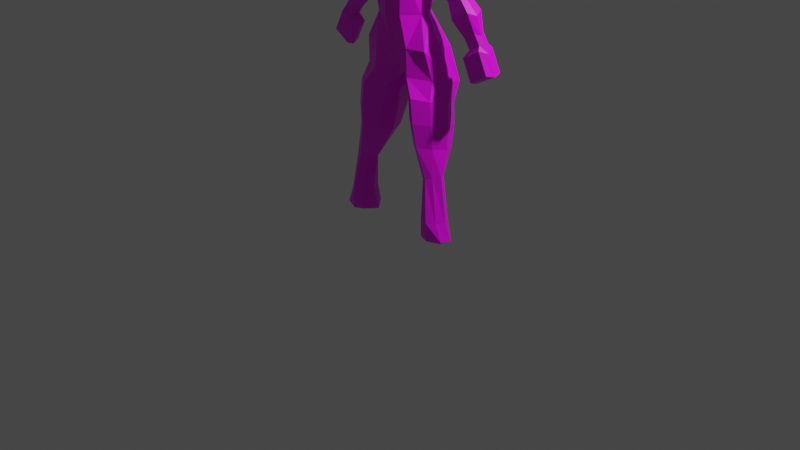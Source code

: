 # Source: Enemy.blend  (saved by Blender 2.92.15; exported with 4.5.12 LTS)
import bpy
from mathutils import Matrix  # noqa: F401  (used for matrix-valued properties, if any)

bpy.ops.wm.read_factory_settings(use_empty=True)
scene = bpy.context.scene
scene.name = 'Scene'

# ---- collections
col_collection = bpy.data.collections.new('Collection'); scene.collection.children.link(col_collection)

# ---- images (referenced by path relative to the original .blend; pixels are not part of the script)
import os
ASSET_DIR = os.environ.get("B2B_ASSET_DIR", "")  # directory of the original .blend (textures are referenced by path, not embedded)
HERE = os.path.dirname(os.path.abspath(__file__))  # packed textures are extracted next to this script under _unpacked/

def load_image(name, relpath, width, height, colorspace="sRGB"):
    """Load a texture the original file referenced (path relative to the .blend, or extracted next to this script)."""
    p = next((c for c in (os.path.join(HERE, relpath), os.path.join(ASSET_DIR, relpath)) if relpath and os.path.exists(c)), "")
    if p:
        img = bpy.data.images.load(p, check_existing=True)
        img.name = name
    else:  # same state as the original file: an image datablock whose file is absent (Cycles renders it pink)
        img = bpy.data.images.new(name, width, height)
        img.source = "FILE"
        img.filepath = "//" + (relpath or name)
    img.colorspace_settings.name = colorspace
    return img
img_tex = load_image('Tex', 'Enemy.png', 1024, 1024, 'sRGB')

# ---- materials (node trees are filled in below, after node groups)
mat_material = bpy.data.materials.new('Material')
mat_material.alpha_threshold = 0.0
mat_material.use_transparent_shadow = False
mat_material.line_color = (0.0, 0.0, 0.0, 1.0)

# ---- material node trees
mat_material.use_nodes = True; mat_material.node_tree.nodes.clear()
_N = mat_material.node_tree.nodes; _L = mat_material.node_tree.links
n0 = _N.new('ShaderNodeOutputMaterial'); n0.name = 'Material Output'; n0.location = (300, 300)
n1 = _N.new('ShaderNodeBsdfPrincipled'); n1.name = 'Principled BSDF'; n1.location = (10, 300)
n1.distribution = 'GGX'
n1.subsurface_method = 'BURLEY'
n1.inputs[2].default_value = 0.4
n1.inputs[3].default_value = 1.45
n1.inputs[27].default_value = (0.0, 0.0, 0.0, 1.0)
n1.inputs[28].default_value = 1.0
n2 = _N.new('ShaderNodeTexImage'); n2.name = 'Image Texture'; n2.location = (-429, 264)
n2.image = img_tex
_L.new(n1.outputs[0], n0.inputs[0])
_L.new(n2.outputs[0], n1.inputs[0])
n0.is_active_output = True

# ---- world
world_world = bpy.data.worlds.new('World'); scene.world = world_world
world_world.use_nodes = True; world_world.node_tree.nodes.clear()
_N = world_world.node_tree.nodes; _L = world_world.node_tree.links
n0 = _N.new('ShaderNodeOutputWorld'); n0.name = 'World Output'; n0.location = (300, 300)
n1 = _N.new('ShaderNodeBackground'); n1.name = 'Background'; n1.location = (10, 300)
n1.inputs[0].default_value = (0.05088, 0.05088, 0.05088, 1.0)
_L.new(n1.outputs[0], n0.inputs[0])
n0.is_active_output = True
world_world.color = (0.05088, 0.05088, 0.05088)
world_world.use_sun_shadow = False
world_world.sun_shadow_jitter_overblur = 0.0

# ---- cameras
cam_camera = bpy.data.cameras.new('Camera')
cam_camera.clip_end = 100.0
cam_camera.ortho_scale = 7.314

# ---- lights
light_light = bpy.data.lights.new('Light', 'POINT')
light_light.transmission_factor = 0.0
light_light.energy = 1000.0
light_light.shadow_soft_size = 0.1
light_light.shadow_maximum_resolution = 0.006
light_light.use_absolute_resolution = True

# ---- meshes
me_cube = bpy.data.meshes.new('Cube')
me_cube.from_pydata([(0.3794, -0.04141, 1.847), (0.2676, 0.02615, 2.154), (0.3967, 0.2836, 1.847), (0.2676, 0.1418, 2.152), (0.2806, 0.2508, 2.637), (0.2806, 0.0805, 2.637), (0.0, -0.103, 1.856), (0.0, 0.3969, 1.856), (0.0, 0.3176, 2.15), (0.0, -0.1806, 2.155), (0.0, 0.5247, 2.641), (0.0, -0.1855, 2.641), (0.2025, 0.3441, 1.851), (0.1391, -0.1243, 2.155), (0.2046, -0.1737, 2.641), (0.2025, -0.1045, 1.851), (0.1391, 0.2725, 2.15), (0.1861, 0.4507, 2.641), (0.3111, 0.08399, 2.153), (0.433, 0.1217, 1.847), (0.3189, 0.1657, 2.637), (0.2367, 0.4385, 1.471), (0.4725, 0.3398, 1.508), (0.5381, 0.1748, 1.549), (0.4353, 0.0127, 1.561), (0.2173, -0.1094, 1.576), (0.0, 0.04566, 1.576), (0.0, 0.4604, 1.493), (0.0, 0.1846, 1.551), (0.3439, 0.3158, 1.313), (0.5084, 0.2304, 1.33), (0.569, 0.08659, 1.359), (0.4746, -0.05668, 1.388), (0.3262, -0.1638, 1.409), (0.1513, -0.02592, 1.382), (0.1908, 0.3368, 1.309), (0.5024, 0.1011, 0.623), (0.08791, 0.09646, 1.349), (0.3982, 0.259, 0.9014), (0.5308, 0.189, 0.9054), (0.5842, 0.07103, 0.9122), (0.5035, -0.0465, 0.9189), (0.384, -0.1344, 0.924), (0.2431, -0.04372, 0.9176), (0.2653, 0.2777, 0.9003), (0.5281, 0.1062, 0.2125), (0.1697, 0.07913, 0.9026), (0.5605, 0.05499, 0.6426), (0.5906, -0.006739, 0.6447), (0.5287, -0.06187, 0.6342), (0.4644, -0.09668, 0.6139), (0.4003, -0.06264, 0.5925), (0.4401, 0.1212, 0.6024), (0.357, 0.03605, 0.5693), (0.6153, 0.06551, 0.2012), (0.6583, -0.009464, 0.1921), (0.6042, -0.08675, 0.1871), (0.5297, -0.1471, 0.1874), (0.4379, -0.1229, 0.1975), (0.4422, 0.1139, 0.2205), (0.3694, -0.01339, 0.2069), (0.5305, 0.1409, 0.01926), (0.6272, 0.09568, 0.006679), (0.728, 0.002378, 0.01245), (0.6746, -0.08337, 0.006896), (0.5322, -0.1403, -0.008589), (0.4304, -0.1134, 0.002622), (0.4351, 0.1494, 0.02811), (0.322, 0.0139, 0.004054), (0.5596, 0.01572, -0.08626), (0.5306, 0.2174, 1.116), (0.372, 0.3003, 1.104), (0.1864, -0.04243, 1.151), (0.3549, -0.1653, 1.17), (0.1144, 0.08741, 1.125), (0.2197, 0.3214, 1.102), (0.5888, 0.07782, 1.136), (0.4979, -0.06128, 1.155), (0.3616, 0.2646, 3.029), (0.3616, 0.09701, 2.999), (0.0, 0.4944, 2.991), (0.0, -0.05613, 2.982), (0.246, 0.01898, 3.056), (0.2275, 0.4479, 3.067), (0.3998, 0.1684, 3.035), (0.2275, 0.1672, 3.089), (0.2046, -0.1131, 2.77), (0.3189, 0.167, 2.766), (0.2806, 0.08875, 2.748), (0.0, -0.1566, 2.76), (0.2806, 0.2577, 2.763), (0.0, 0.5096, 2.748), (0.1861, 0.4493, 2.759), (0.3102, 0.0885, 2.744), (0.4148, 0.09676, 2.986), (0.4735, 0.1682, 3.014), (0.4177, 0.2644, 3.016), (0.35, 0.1668, 2.758), (0.3117, 0.2575, 2.759), (0.3184, 0.0883, 2.698), (0.468, 0.09655, 2.872), (0.5321, 0.168, 2.891), (0.4767, 0.2642, 2.901), (0.3253, 0.1744, 2.668), (0.3228, 0.2573, 2.712), (0.3635, 0.09338, 2.521), (0.5519, 0.1016, 2.672), (0.6228, 0.1731, 2.655), (0.584, 0.2692, 2.668), (0.3622, 0.1795, 2.491), (0.3716, 0.2624, 2.534), (0.5127, 0.1192, 2.303), (0.6479, 0.1245, 2.38), (0.6761, 0.1707, 2.379), (0.6703, 0.2328, 2.389), (0.5089, 0.1748, 2.283), (0.5192, 0.2284, 2.31), (0.5865, 0.09726, 2.156), (0.7679, 0.1044, 2.26), (0.8294, 0.1663, 2.237), (0.798, 0.2497, 2.271), (0.5813, 0.1719, 2.13), (0.5951, 0.2437, 2.166), (0.7263, 0.1211, 2.016), (0.8425, 0.1257, 2.082), (0.8881, 0.1653, 2.067), (0.8618, 0.2188, 2.09), (0.7229, 0.1689, 1.999), (0.7318, 0.215, 2.022), (0.7911, 0.1193, 1.924), (0.9067, 0.1238, 1.99), (0.9522, 0.1633, 1.975), (0.9259, 0.2165, 1.998), (0.7878, 0.1669, 1.907), (0.7966, 0.2127, 1.93), (0.7404, 0.09005, 1.842), (0.9236, 0.09728, 1.947), (0.9856, 0.1598, 1.924), (0.954, 0.244, 1.959), (0.7352, 0.1654, 1.816), (0.7491, 0.238, 1.852), (0.8468, 0.08613, 1.634), (1.03, 0.09336, 1.739), (1.08, 0.1559, 1.733), (1.06, 0.2401, 1.751), (0.8416, 0.1615, 1.608), (0.8555, 0.2341, 1.644), (0.09788, 0.3539, 3.175), (0.0, 0.3964, 3.153), (0.0, -0.03055, 3.086), (0.1978, 0.03813, 3.104), (0.09695, 0.1737, 3.172), (0.08963, 0.1712, 3.662), (0.1631, 0.2818, 3.226), (0.0, 0.3243, 3.206), (0.0, -0.2036, 3.175), (0.09706, -0.1349, 3.196), (0.1631, 0.1016, 3.223), (0.255, 0.07572, 3.344), (0.0, 0.2441, 3.615), (0.08963, 0.04604, 3.66), (0.2138, 0.04989, 3.499), (0.1046, -0.1768, 3.297), (0.2253, 0.2301, 3.511), (0.211, 0.256, 3.345), (0.0, 0.2726, 3.492), (0.0, 0.2985, 3.341), (0.0, -0.3324, 3.257), (0.0, -0.1511, 3.483), (0.07699, 0.07979, 3.66), (0.0, 0.08731, 3.67), (0.0, 0.01176, 3.665), (0.07999, 0.02391, 3.654), (0.07699, 0.04789, 3.659), (0.0, 0.04954, 3.668), (0.2477, 0.06281, 3.42), (0.09839, -0.145, 3.364), (0.2391, 0.243, 3.424), (0.0, 0.2855, 3.417), (0.0, -0.1774, 3.378), (0.2029, 0.2591, 3.285), (0.0, 0.3102, 3.275), (0.2086, 0.1019, 3.274), (0.1091, -0.1524, 3.244), (0.0, -0.3461, 3.222), (0.0, -0.1356, 3.588), (0.1081, -0.09119, 3.598), (0.1261, -0.08273, 3.439), (0.05988, -0.2765, 3.294), (0.07751, -0.3288, 3.232), (0.228, 0.08069, 3.794), (0.2463, 0.08806, 3.78), (0.227, 0.0637, 3.592), (0.1588, 0.1442, 3.713), (0.2646, 0.1774, 3.635), (0.2449, 0.0669, 3.778), (0.2281, 0.0667, 3.794), (0.1254, 0.06079, 3.687), (0.2367, 0.0637, 3.566), (0.234, 0.0664, 3.774), (0.2286, 0.0665, 3.779), (0.1401, 0.06138, 3.687), (0.2136, 0.1193, 3.673), (0.2103, 0.1206, 3.676), (0.1946, 0.1122, 3.659), (0.2111, 0.1054, 3.642)], [], [(18, 1, 0, 19), (16, 3, 2, 12), (15, 25, 24, 0), (16, 17, 4, 3), (18, 20, 5, 1), (86, 82, 81, 89), (13, 9, 6, 15), (13, 14, 11, 9), (1, 5, 14, 13), (1, 13, 15, 0), (8, 10, 17, 16), (8, 16, 12, 7), (88, 79, 82, 86), (88, 93, 94, 79), (3, 4, 20, 18), (3, 18, 19, 2), (9, 11, 6), (2, 22, 21, 12), (0, 24, 23, 19), (6, 26, 25, 15), (19, 23, 22, 2), (12, 21, 27, 7), (22, 30, 29, 21), (26, 34, 33, 25), (25, 33, 32, 24), (23, 31, 30, 22), (71, 38, 44, 75), (75, 44, 46, 74), (70, 39, 38, 71), (72, 43, 42, 73), (27, 35, 37, 28), (21, 29, 35, 27), (24, 32, 31, 23), (28, 37, 34, 26), (43, 51, 50, 42), (42, 50, 49, 41), (40, 48, 47, 39), (46, 53, 51, 43), (77, 41, 40, 76), (74, 46, 43, 72), (76, 40, 39, 70), (73, 42, 41, 77), (48, 55, 54, 47), (53, 60, 58, 51), (49, 56, 55, 48), (36, 45, 59, 52), (39, 47, 36, 38), (44, 52, 53, 46), (38, 36, 52, 44), (41, 49, 48, 40), (56, 64, 63, 55), (45, 61, 67, 59), (59, 67, 68, 60), (54, 62, 61, 45), (50, 57, 56, 49), (51, 58, 57, 50), (47, 54, 45, 36), (52, 59, 60, 53), (62, 69, 61), (66, 69, 65), (65, 69, 64), (63, 69, 62), (60, 68, 66, 58), (55, 63, 62, 54), (57, 65, 64, 56), (58, 66, 65, 57), (67, 69, 68), (61, 69, 67), (64, 69, 63), (68, 69, 66), (33, 73, 77, 32), (31, 76, 70, 30), (37, 74, 72, 34), (32, 77, 76, 31), (34, 72, 73, 33), (30, 70, 71, 29), (35, 75, 74, 37), (29, 71, 75, 35), (84, 78, 83, 85), (79, 84, 85, 82), (78, 96, 98, 90), (92, 83, 78, 90), (91, 80, 83, 92), (10, 91, 92, 17), (17, 92, 90, 4), (4, 90, 87, 20), (20, 87, 88, 5), (5, 88, 86, 14), (14, 86, 89, 11), (94, 100, 101, 95), (96, 102, 104, 98), (87, 97, 93, 88), (84, 95, 96, 78), (79, 94, 95, 84), (90, 98, 97, 87), (103, 109, 105, 99), (101, 107, 108, 102), (93, 99, 100, 94), (98, 104, 103, 97), (95, 101, 102, 96), (97, 103, 99, 93), (105, 111, 112, 106), (106, 112, 113, 107), (102, 108, 110, 104), (100, 106, 107, 101), (99, 105, 106, 100), (104, 110, 109, 103), (115, 121, 117, 111), (113, 119, 120, 114), (110, 116, 115, 109), (107, 113, 114, 108), (109, 115, 111, 105), (108, 114, 116, 110), (122, 128, 127, 121), (117, 123, 124, 118), (114, 120, 122, 116), (112, 118, 119, 113), (111, 117, 118, 112), (116, 122, 121, 115), (126, 132, 134, 128), (127, 133, 129, 123), (119, 125, 126, 120), (121, 127, 123, 117), (120, 126, 128, 122), (118, 124, 125, 119), (131, 137, 138, 132), (134, 140, 139, 133), (124, 130, 131, 125), (123, 129, 130, 124), (128, 134, 133, 127), (125, 131, 132, 126), (138, 144, 146, 140), (139, 145, 141, 135), (133, 139, 135, 129), (132, 138, 140, 134), (130, 136, 137, 131), (129, 135, 136, 130), (145, 143, 142, 141), (146, 144, 143, 145), (136, 142, 143, 137), (135, 141, 142, 136), (140, 146, 145, 139), (137, 143, 144, 138), (83, 147, 151, 85), (82, 150, 149, 81), (80, 148, 147, 83), (85, 151, 150, 82), (148, 154, 153, 147), (147, 153, 157, 151), (165, 159, 152, 163), (151, 157, 156, 150), (150, 156, 155, 149), (160, 173, 172, 186), (152, 169, 173, 160), (161, 160, 186, 187), (187, 186, 185, 168), (189, 188, 167, 184), (176, 187, 168, 179), (182, 158, 162, 183), (175, 161, 187, 176), (180, 164, 158, 182), (177, 163, 161, 175), (181, 166, 164, 180), (178, 165, 163, 177), (170, 174, 173, 169), (171, 172, 173, 174), (186, 172, 171, 185), (159, 170, 169, 152), (166, 178, 177, 164), (164, 177, 175, 158), (158, 175, 176, 162), (188, 179, 167), (154, 181, 180, 153), (153, 180, 182, 157), (157, 182, 183, 156), (155, 189, 184), (183, 162, 188, 189), (162, 176, 179, 188), (156, 183, 189, 155), (191, 190, 196, 195), (197, 196, 190, 193), (193, 190, 191, 194), (194, 191, 195, 198), (163, 194, 198, 161), (152, 193, 194, 163), (160, 197, 193, 152), (161, 198, 197, 160), (199, 195, 196, 200), (200, 196, 197, 201), (192, 198, 195, 199), (201, 197, 198, 192), (200, 203, 202, 199), (192, 205, 204, 201), (201, 204, 203, 200), (199, 202, 205, 192), (202, 203, 204, 205)])
_uv = me_cube.uv_layers.new(name='UVMap')
_uv.uv.foreach_set('vector', [0.1734, 0.2109, 0.1476, 0.2203, 0.1332, 0.1318, 0.1607, 0.1264, 0.2674, 0.1881, 0.2009, 0.2051, 0.1841, 0.115, 0.2201, 0.1048, 0.09584, 0.1349, 0.1153, 0.08749, 0.1398, 0.09334, 0.1332, 0.1318, 0.2674, 0.1881, 0.3592, 0.4051, 0.2679, 0.4142, 0.2009, 0.2051, 0.1734, 0.2109, 0.231, 0.4192, 0.1938, 0.4235, 0.1476, 0.2203, 0.1082, 0.486, 0.1857, 0.6131, 0.05245, 0.6181, 0.009716, 0.4997, 0.07831, 0.2297, 0.02765, 0.2315, 0.04082, 0.1184, 0.09584, 0.1349, 0.07831, 0.2297, 0.0872, 0.4307, 6.72e-05, 0.4317, 0.02765, 0.2315, 0.1476, 0.2203, 0.1938, 0.4235, 0.0872, 0.4307, 0.07831, 0.2297, 0.1476, 0.2203, 0.07831, 0.2297, 0.09584, 0.1349, 0.1332, 0.1318, 0.3201, 0.163, 0.4449, 0.3808, 0.3592, 0.4051, 0.2674, 0.1881, 0.3201, 0.163, 0.2674, 0.1881, 0.2201, 0.1048, 0.2613, 0.0723, 0.2025, 0.4745, 0.2251, 0.5636, 0.1857, 0.6131, 0.1082, 0.486, 0.2025, 0.4745, 0.2157, 0.4873, 0.23, 0.5484, 0.2251, 0.5636, 0.2009, 0.2051, 0.2679, 0.4142, 0.231, 0.4192, 0.1734, 0.2109, 0.2009, 0.2051, 0.1734, 0.2109, 0.1607, 0.1264, 0.1841, 0.115, 0.02765, 0.2315, 6.72e-05, 0.4317, 0.04082, 0.1184, 0.1841, 0.115, 0.161, 0.07937, 0.1704, 0.06019, 0.2201, 0.1048, 0.1332, 0.1318, 0.1398, 0.09334, 0.1527, 0.08811, 0.1607, 0.1264, 0.04082, 0.1184, 0.09039, 0.04776, 0.1153, 0.08749, 0.09584, 0.1349, 0.1607, 0.1264, 0.1527, 0.08811, 0.161, 0.07937, 0.1841, 0.115, 0.2201, 0.1048, 0.1704, 0.06019, 0.1799, 0.02562, 0.2613, 0.0723, 0.161, 0.07937, 0.1496, 0.07278, 0.1531, 0.06467, 0.1704, 0.06019, 0.09039, 0.04776, 0.1243, 0.064, 0.1303, 0.07646, 0.1153, 0.08749, 0.1153, 0.08749, 0.1303, 0.07646, 0.1383, 0.07857, 0.1398, 0.09334, 0.1527, 0.08811, 0.1447, 0.07654, 0.1496, 0.07278, 0.161, 0.07937, 0.1452, 0.06222, 0.1414, 0.05926, 0.1404, 0.05891, 0.1442, 0.05942, 0.1442, 0.05942, 0.1404, 0.05891, 0.1385, 0.05825, 0.1366, 0.05893, 0.1441, 0.06539, 0.1409, 0.05962, 0.1414, 0.05926, 0.1452, 0.06222, 0.134, 0.06197, 0.1373, 0.05873, 0.1379, 0.05975, 0.1356, 0.06697, 0.1799, 0.02562, 0.1516, 0.05588, 0.1296, 0.05335, 0.1228, 0.02321, 0.1704, 0.06019, 0.1531, 0.06467, 0.1516, 0.05588, 0.1799, 0.02562, 0.1398, 0.09334, 0.1383, 0.07857, 0.1447, 0.07654, 0.1527, 0.08811, 0.1228, 0.02321, 0.1296, 0.05335, 0.1243, 0.064, 0.09039, 0.04776, 0.1373, 0.05873, 0.1381, 0.04521, 0.1378, 0.0462, 0.1379, 0.05975, 0.1379, 0.05975, 0.1378, 0.0462, 0.1374, 0.04731, 0.1391, 0.05983, 0.1403, 0.05963, 0.1377, 0.04812, 0.1372, 0.04879, 0.1409, 0.05962, 0.1385, 0.05825, 0.1367, 0.0447, 0.1381, 0.04521, 0.1373, 0.05873, 0.1391, 0.06791, 0.1391, 0.05983, 0.1403, 0.05963, 0.1422, 0.06704, 0.1366, 0.05893, 0.1385, 0.05825, 0.1373, 0.05873, 0.134, 0.06197, 0.1422, 0.06704, 0.1403, 0.05963, 0.1409, 0.05962, 0.1441, 0.06539, 0.1356, 0.06697, 0.1379, 0.05975, 0.1391, 0.05983, 0.1391, 0.06791, 0.1377, 0.04812, 0.1302, 0.01215, 0.1292, 0.0136, 0.1372, 0.04879, 0.1367, 0.0447, 0.1315, 0.0165, 0.1326, 0.0148, 0.1381, 0.04521, 0.1374, 0.04731, 0.1309, 0.01226, 0.1302, 0.01215, 0.1377, 0.04812, 0.1367, 0.04839, 0.1291, 0.01548, 0.1288, 0.01742, 0.1356, 0.04765, 0.1409, 0.05962, 0.1372, 0.04879, 0.1367, 0.04839, 0.1414, 0.05926, 0.1404, 0.05891, 0.1356, 0.04765, 0.1367, 0.0447, 0.1385, 0.05825, 0.1414, 0.05926, 0.1367, 0.04839, 0.1356, 0.04765, 0.1404, 0.05891, 0.1391, 0.05983, 0.1374, 0.04731, 0.1377, 0.04812, 0.1403, 0.05963, 0.1309, 0.01226, 0.13, 0.007253, 0.1294, 0.007801, 0.1302, 0.01215, 0.1291, 0.01548, 0.129, 0.008578, 0.1282, 0.01037, 0.1288, 0.01742, 0.1288, 0.01742, 0.1282, 0.01037, 0.1297, 0.01082, 0.1315, 0.0165, 0.1292, 0.0136, 0.1289, 0.007052, 0.129, 0.008578, 0.1291, 0.01548, 0.1378, 0.0462, 0.1317, 0.01314, 0.1309, 0.01226, 0.1374, 0.04731, 0.1381, 0.04521, 0.1326, 0.0148, 0.1317, 0.01314, 0.1378, 0.0462, 0.1372, 0.04879, 0.1292, 0.0136, 0.1291, 0.01548, 0.1367, 0.04839, 0.1356, 0.04765, 0.1288, 0.01742, 0.1315, 0.0165, 0.1367, 0.0447, 0.1289, 0.007052, 0.1276, 6.72e-05, 0.129, 0.008578, 0.1302, 0.009144, 0.1276, 6.72e-05, 0.1291, 0.007828, 0.1291, 0.007828, 0.1276, 6.72e-05, 0.13, 0.007253, 0.1294, 0.007801, 0.1276, 6.72e-05, 0.1289, 0.007052, 0.1315, 0.0165, 0.1297, 0.01082, 0.1302, 0.009144, 0.1326, 0.0148, 0.1302, 0.01215, 0.1294, 0.007801, 0.1289, 0.007052, 0.1292, 0.0136, 0.1317, 0.01314, 0.1291, 0.007828, 0.13, 0.007253, 0.1309, 0.01226, 0.1326, 0.0148, 0.1302, 0.009144, 0.1291, 0.007828, 0.1317, 0.01314, 0.1282, 0.01037, 0.1276, 6.72e-05, 0.1297, 0.01082, 0.129, 0.008578, 0.1276, 6.72e-05, 0.1282, 0.01037, 0.13, 0.007253, 0.1276, 6.72e-05, 0.1294, 0.007801, 0.1297, 0.01082, 0.1276, 6.72e-05, 0.1302, 0.009144, 0.1303, 0.07646, 0.1356, 0.06697, 0.1391, 0.06791, 0.1383, 0.07857, 0.1447, 0.07654, 0.1422, 0.06704, 0.1441, 0.06539, 0.1496, 0.07278, 0.1296, 0.05335, 0.1366, 0.05893, 0.134, 0.06197, 0.1243, 0.064, 0.1383, 0.07857, 0.1391, 0.06791, 0.1422, 0.06704, 0.1447, 0.07654, 0.1243, 0.064, 0.134, 0.06197, 0.1356, 0.06697, 0.1303, 0.07646, 0.1496, 0.07278, 0.1441, 0.06539, 0.1452, 0.06222, 0.1531, 0.06467, 0.1516, 0.05588, 0.1442, 0.05942, 0.1366, 0.05893, 0.1296, 0.05335, 0.1531, 0.06467, 0.1452, 0.06222, 0.1442, 0.05942, 0.1516, 0.05588, 0.2474, 0.557, 0.2752, 0.5583, 0.3556, 0.5751, 0.2553, 0.6243, 0.2251, 0.5636, 0.2474, 0.557, 0.2553, 0.6243, 0.1857, 0.6131, 0.2752, 0.5583, 0.2666, 0.5454, 0.268, 0.4826, 0.2786, 0.4678, 0.3654, 0.4546, 0.3556, 0.5751, 0.2752, 0.5583, 0.2786, 0.4678, 0.4518, 0.4383, 0.4518, 0.5524, 0.3556, 0.5751, 0.3654, 0.4546, 0.4449, 0.3808, 0.4518, 0.4383, 0.3654, 0.4546, 0.3592, 0.4051, 0.3592, 0.4051, 0.3654, 0.4546, 0.2786, 0.4678, 0.2679, 0.4142, 0.2679, 0.4142, 0.2786, 0.4678, 0.2395, 0.4718, 0.231, 0.4192, 0.231, 0.4192, 0.2395, 0.4718, 0.2025, 0.4745, 0.1938, 0.4235, 0.1938, 0.4235, 0.2025, 0.4745, 0.1082, 0.486, 0.0872, 0.4307, 0.0872, 0.4307, 0.1082, 0.486, 0.009716, 0.4997, 6.72e-05, 0.4317, 0.23, 0.5484, 0.2335, 0.52, 0.244, 0.5208, 0.2464, 0.5424, 0.2666, 0.5454, 0.2562, 0.5194, 0.2568, 0.4927, 0.268, 0.4826, 0.2395, 0.4718, 0.2402, 0.4786, 0.2157, 0.4873, 0.2025, 0.4745, 0.2474, 0.557, 0.2464, 0.5424, 0.2666, 0.5454, 0.2752, 0.5583, 0.2251, 0.5636, 0.23, 0.5484, 0.2464, 0.5424, 0.2474, 0.557, 0.2786, 0.4678, 0.268, 0.4826, 0.2402, 0.4786, 0.2395, 0.4718, 0.2419, 0.4933, 0.2423, 0.4985, 0.2397, 0.4985, 0.228, 0.4953, 0.244, 0.5208, 0.2423, 0.505, 0.2445, 0.5048, 0.2562, 0.5194, 0.2157, 0.4873, 0.228, 0.4953, 0.2335, 0.52, 0.23, 0.5484, 0.268, 0.4826, 0.2568, 0.4927, 0.2419, 0.4933, 0.2402, 0.4786, 0.2464, 0.5424, 0.244, 0.5208, 0.2562, 0.5194, 0.2666, 0.5454, 0.2402, 0.4786, 0.2419, 0.4933, 0.228, 0.4953, 0.2157, 0.4873, 0.2397, 0.4985, 0.2424, 0.5006, 0.2427, 0.5014, 0.2402, 0.5054, 0.2402, 0.5054, 0.2427, 0.5014, 0.2424, 0.5014, 0.2423, 0.505, 0.2562, 0.5194, 0.2445, 0.5048, 0.2449, 0.4979, 0.2568, 0.4927, 0.2335, 0.52, 0.2402, 0.5054, 0.2423, 0.505, 0.244, 0.5208, 0.228, 0.4953, 0.2397, 0.4985, 0.2402, 0.5054, 0.2335, 0.52, 0.2568, 0.4927, 0.2449, 0.4979, 0.2423, 0.4985, 0.2419, 0.4933, 0.2424, 0.5007, 0.2424, 0.501, 0.2424, 0.501, 0.2424, 0.5006, 0.2424, 0.5014, 0.2424, 0.5011, 0.2423, 0.5011, 0.2421, 0.5014, 0.2449, 0.4979, 0.2424, 0.5006, 0.2424, 0.5007, 0.2423, 0.4985, 0.2423, 0.505, 0.2424, 0.5014, 0.2421, 0.5014, 0.2445, 0.5048, 0.2423, 0.4985, 0.2424, 0.5007, 0.2424, 0.5006, 0.2397, 0.4985, 0.2445, 0.5048, 0.2421, 0.5014, 0.2424, 0.5006, 0.2449, 0.4979, 0.2423, 0.501, 0.2423, 0.501, 0.2424, 0.501, 0.2424, 0.501, 0.2424, 0.501, 0.2424, 0.501, 0.2424, 0.5011, 0.2425, 0.5011, 0.2421, 0.5014, 0.2423, 0.5011, 0.2423, 0.501, 0.2424, 0.5006, 0.2427, 0.5014, 0.2425, 0.5011, 0.2424, 0.5011, 0.2424, 0.5014, 0.2424, 0.5006, 0.2424, 0.501, 0.2425, 0.5011, 0.2427, 0.5014, 0.2424, 0.5006, 0.2423, 0.501, 0.2424, 0.501, 0.2424, 0.5007, 0.2424, 0.5011, 0.2424, 0.501, 0.2424, 0.501, 0.2423, 0.501, 0.2424, 0.501, 0.2424, 0.501, 0.2424, 0.501, 0.2424, 0.501, 0.2424, 0.5011, 0.2424, 0.501, 0.2424, 0.5011, 0.2423, 0.5011, 0.2424, 0.501, 0.2424, 0.501, 0.2424, 0.501, 0.2424, 0.501, 0.2423, 0.5011, 0.2424, 0.5011, 0.2423, 0.501, 0.2423, 0.501, 0.2425, 0.5011, 0.2424, 0.5011, 0.2424, 0.501, 0.2424, 0.5011, 0.2424, 0.501, 0.2424, 0.501, 0.2424, 0.501, 0.2424, 0.501, 0.2424, 0.501, 0.2424, 0.501, 0.2424, 0.501, 0.2424, 0.501, 0.2424, 0.5011, 0.2424, 0.501, 0.2424, 0.501, 0.2424, 0.501, 0.2424, 0.501, 0.2424, 0.501, 0.2424, 0.501, 0.2424, 0.5011, 0.2423, 0.501, 0.2424, 0.501, 0.2424, 0.501, 0.2424, 0.501, 0.2424, 0.501, 0.2424, 0.501, 0.2424, 0.501, 0.2424, 0.5011, 0.2424, 0.501, 0.2424, 0.501, 0.2424, 0.501, 0.2424, 0.501, 0.2424, 0.501, 0.2424, 0.501, 0.2424, 0.501, 0.2424, 0.501, 0.2424, 0.501, 0.2424, 0.501, 0.2424, 0.501, 0.2424, 0.501, 0.2424, 0.501, 0.2424, 0.501, 0.2424, 0.501, 0.2424, 0.501, 0.2424, 0.501, 0.2424, 0.501, 0.2424, 0.501, 0.2424, 0.501, 0.2424, 0.501, 0.2424, 0.501, 0.2424, 0.501, 0.2424, 0.501, 0.2424, 0.501, 0.2424, 0.501, 0.2424, 0.501, 0.2424, 0.501, 0.2424, 0.501, 0.2424, 0.501, 0.2424, 0.501, 0.2424, 0.501, 0.2424, 0.501, 0.2424, 0.501, 0.2424, 0.501, 0.2424, 0.501, 0.2424, 0.501, 0.2424, 0.501, 0.2424, 0.501, 0.2424, 0.501, 0.2424, 0.501, 0.2424, 0.501, 0.2424, 0.501, 0.2424, 0.501, 0.2424, 0.501, 0.2424, 0.501, 0.2424, 0.501, 0.2424, 0.501, 0.3556, 0.5751, 0.3699, 0.6593, 0.2839, 0.6886, 0.2553, 0.6243, 0.1857, 0.6131, 0.1907, 0.6583, 0.06918, 0.6744, 0.05245, 0.6181, 0.4518, 0.5524, 0.4328, 0.6396, 0.3699, 0.6593, 0.3556, 0.5751, 0.2553, 0.6243, 0.2839, 0.6886, 0.1907, 0.6583, 0.1857, 0.6131, 0.4328, 0.6396, 0.4291, 0.6911, 0.3412, 0.7182, 0.3699, 0.6593, 0.3699, 0.6593, 0.3412, 0.7182, 0.2454, 0.7256, 0.2839, 0.6886, 0.4213, 0.8684, 0.4045, 0.9273, 0.3517, 0.9287, 0.3303, 0.8568, 0.2839, 0.6886, 0.2454, 0.7256, 0.113, 0.7666, 0.1907, 0.6583, 0.1907, 0.6583, 0.113, 0.7666, 0.05211, 0.7784, 0.06918, 0.6744, 0.3046, 0.95, 0.3067, 0.9558, 0.2953, 0.9571, 0.2387, 0.9447, 0.3517, 0.9287, 0.3207, 0.9513, 0.3067, 0.9558, 0.3046, 0.95, 0.2718, 0.8721, 0.3046, 0.95, 0.2387, 0.9447, 0.1992, 0.8843, 0.1992, 0.8843, 0.2387, 0.9447, 0.2051, 0.9872, 0.1592, 0.9466, 0.05156, 0.8397, 0.07328, 0.8536, 0.03642, 0.8596, 0.02596, 0.8395, 0.1508, 0.8646, 0.1992, 0.8843, 0.1592, 0.9466, 0.1169, 0.9049, 0.2569, 0.7626, 0.2596, 0.8047, 0.1216, 0.8349, 0.1171, 0.7992, 0.2655, 0.8373, 0.2718, 0.8721, 0.1992, 0.8843, 0.1508, 0.8646, 0.3301, 0.7553, 0.3322, 0.7851, 0.2596, 0.8047, 0.2569, 0.7626, 0.3275, 0.8211, 0.3303, 0.8568, 0.2718, 0.8721, 0.2655, 0.8373, 0.4348, 0.7352, 0.4365, 0.7778, 0.3322, 0.7851, 0.3301, 0.7553, 0.4322, 0.8242, 0.4213, 0.8684, 0.3303, 0.8568, 0.3275, 0.8211, 0.3437, 0.9837, 0.3194, 0.9951, 0.3067, 0.9558, 0.3207, 0.9513, 0.2928, 0.9999, 0.2953, 0.9571, 0.3067, 0.9558, 0.3194, 0.9951, 0.2387, 0.9447, 0.2953, 0.9571, 0.2928, 0.9999, 0.2051, 0.9872, 0.4045, 0.9273, 0.3437, 0.9837, 0.3207, 0.9513, 0.3517, 0.9287, 0.4365, 0.7778, 0.4322, 0.8242, 0.3275, 0.8211, 0.3322, 0.7851, 0.3322, 0.7851, 0.3275, 0.8211, 0.2655, 0.8373, 0.2596, 0.8047, 0.2596, 0.8047, 0.2655, 0.8373, 0.1508, 0.8646, 0.1216, 0.8349, 0.07328, 0.8536, 0.1169, 0.9049, 0.03642, 0.8596, 0.4291, 0.6911, 0.4348, 0.7352, 0.3301, 0.7553, 0.3412, 0.7182, 0.3412, 0.7182, 0.3301, 0.7553, 0.2569, 0.7626, 0.2454, 0.7256, 0.2454, 0.7256, 0.2569, 0.7626, 0.1171, 0.7992, 0.113, 0.7666, 0.05211, 0.7784, 0.05156, 0.8397, 0.02596, 0.8395, 0.1171, 0.7992, 0.1216, 0.8349, 0.07328, 0.8536, 0.05156, 0.8397, 0.1216, 0.8349, 0.1508, 0.8646, 0.1169, 0.9049, 0.07328, 0.8536, 0.113, 0.7666, 0.1171, 0.7992, 0.05156, 0.8397, 0.05211, 0.7784, 0.3129, 0.9377, 0.3148, 0.9461, 0.3124, 0.9382, 0.3119, 0.9371, 0.3149, 0.9378, 0.3124, 0.9382, 0.3148, 0.9461, 0.3271, 0.9256, 0.3271, 0.9256, 0.3148, 0.9461, 0.3129, 0.9377, 0.3169, 0.8976, 0.3169, 0.8976, 0.3129, 0.9377, 0.3119, 0.9371, 0.2903, 0.8897, 0.3303, 0.8568, 0.3169, 0.8976, 0.2903, 0.8897, 0.2718, 0.8721, 0.3517, 0.9287, 0.3271, 0.9256, 0.3169, 0.8976, 0.3303, 0.8568, 0.3046, 0.95, 0.3149, 0.9378, 0.3271, 0.9256, 0.3517, 0.9287, 0.2718, 0.8721, 0.2903, 0.8897, 0.3149, 0.9378, 0.3046, 0.95, 0.3141, 0.9348, 0.3119, 0.9371, 0.3124, 0.9382, 0.3136, 0.9352, 0.3136, 0.9352, 0.3124, 0.9382, 0.3149, 0.9378, 0.3081, 0.9338, 0.2967, 0.9023, 0.2903, 0.8897, 0.3119, 0.9371, 0.3141, 0.9348, 0.3081, 0.9338, 0.3149, 0.9378, 0.2903, 0.8897, 0.2967, 0.9023, 0.3136, 0.9352, 0.3079, 0.924, 0.3055, 0.9225, 0.3141, 0.9348, 0.2967, 0.9023, 0.305, 0.9174, 0.3076, 0.9209, 0.3081, 0.9338, 0.3081, 0.9338, 0.3076, 0.9209, 0.3079, 0.924, 0.3136, 0.9352, 0.3141, 0.9348, 0.3055, 0.9225, 0.305, 0.9174, 0.2967, 0.9023, 0.3055, 0.9225, 0.3079, 0.924, 0.3076, 0.9209, 0.305, 0.9174])
me_cube.materials.append(mat_material)
me_cube.use_remesh_preserve_volume = False
me_cube.use_remesh_preserve_attributes = False
me_cube.use_mirror_vertex_groups = False
me_cube.update()
arm_s_enemy = bpy.data.armatures.new('S_Enemy')  # bones are not reproduced

# ---- objects
ob_enemymesh = bpy.data.objects.new('EnemyMesh', me_cube)
ob_light = bpy.data.objects.new('Light', light_light)
ob_camera = bpy.data.objects.new('Camera', cam_camera)
ob_m_enemy = bpy.data.objects.new('M_Enemy', arm_s_enemy)

# ---- transforms, parenting, visibility, modifiers, constraints
ob_enemymesh.parent = ob_m_enemy
ob_enemymesh.location = (0.0, 0.0, 0.0)
ob_enemymesh.lock_rotations_4d = False
ob_enemymesh.empty_display_type = 'ARROWS'
ob_enemymesh.lineart.crease_threshold = 0.0
_vg = ob_enemymesh.vertex_groups.new(name='root')
_vg = ob_enemymesh.vertex_groups.new(name='spine')
for _i, _w in zip([0, 1, 2, 3, 4, 6, 7, 8, 9, 10, 12, 13, 15, 16, 17, 18, 19, 20, 21, 22, 23, 24, 25, 26, 27, 28, 29, 34, 35, 37, 80, 91, 92], [0.8468, 0.8923, 0.5254, 0.8898, 0.07343, 2.62, 0.8514, 0.9137, 0.7796, 0.1183, 0.7802, 0.8802, 1.201, 0.9198, 0.09873, 0.8865, 0.687, 0.03527, 0.2135, 0.09041, 0.0911, 0.11, 0.3259, 0.9418, 0.6239, 0.7549, 0.03804, 0.1341, 0.09938, 0.1372, 0.0111, 0.06922, 0.04773]): _vg.add([_i], _w, 'REPLACE')
_vg = ob_enemymesh.vertex_groups.new(name='chest')
for _i, _w in zip([1, 3, 4, 5, 8, 9, 10, 11, 13, 14, 16, 17, 18, 20, 78, 79, 80, 81, 82, 83, 84, 85, 86, 87, 88, 89, 90, 91, 92, 93, 94, 95, 96, 97, 98, 99, 100, 103, 104, 147, 148, 149, 150, 151, 153, 154, 155, 156, 157, 158, 159, 161, 162, 163, 164, 165, 166, 167, 168, 175, 176, 177, 178, 179, 180, 181, 182, 183, 184, 185, 187, 188, 189], [0.05954, 0.05245, 0.6896, 0.8373, 0.0522, 0.1845, 0.7177, 3.342, 0.0901, 1.478, 0.04019, 0.7191, 0.05511, 0.7331, 0.09684, 0.1401, 0.6144, 1.046, 0.6793, 0.3065, 0.05805, 0.3277, 1.144, 0.2273, 0.5035, 1.941, 0.2287, 0.7149, 0.6334, 0.2847, 0.06786, 0.008564, 0.05553, 0.09974, 0.112, 0.1224, 0.02744, 0.03014, 0.05482, 0.5156, 0.5622, 0.8974, 0.6753, 0.6324, 0.2984, 0.4318, 0.4475, 0.3507, 0.2675, 0.08473, 0.01044, 0.002457, 0.1998, 0.01917, 0.1108, 0.05403, 0.1622, 0.4003, 0.04761, 0.04697, 0.111, 0.06197, 0.09362, 0.09198, 0.1721, 0.2663, 0.1568, 0.2636, 0.3831, 0.009586, 0.05182, 0.3164, 0.3474]): _vg.add([_i], _w, 'REPLACE')
_vg = ob_enemymesh.vertex_groups.new(name='arm1.l')
for _i, _w in zip([4, 5, 10, 11, 14, 17, 20, 78, 79, 80, 81, 82, 83, 84, 85, 86, 87, 88, 89, 90, 91, 92, 93, 94, 95, 96, 97, 98, 99, 100, 101, 102, 103, 104, 105, 106, 107, 108, 109, 110, 111, 112, 113, 114, 115, 116, 117, 118, 120, 121, 122, 147, 148, 150, 151, 153, 154, 156, 157, 164, 166, 180, 181, 182], [0.2306, 0.1778, 0.1368, 0.111, 0.07996, 0.1654, 0.2208, 0.8764, 0.8485, 0.25, 0.01692, 0.2638, 0.5884, 0.9326, 0.5753, 0.1269, 0.7673, 0.5278, 0.07304, 0.746, 0.1719, 0.2902, 0.7313, 0.9256, 0.9656, 0.931, 0.8987, 0.876, 0.8827, 0.9619, 0.9824, 0.979, 0.957, 0.9402, 0.9726, 0.9909, 0.9729, 0.9884, 0.9701, 0.988, 0.85, 0.8189, 0.4624, 0.8495, 0.6474, 0.8836, 0.1149, 0.1097, 0.09609, 0.06523, 0.101, 0.1831, 0.1748, 0.1529, 0.1179, 0.09411, 0.1062, 0.02134, 0.04755, 0.01445, 0.03197, 0.05227, 0.06654, 0.009663]): _vg.add([_i], _w, 'REPLACE')
_vg = ob_enemymesh.vertex_groups.new(name='arm2.l')
for _i, _w in zip([111, 112, 113, 114, 115, 116, 117, 118, 119, 120, 121, 122, 123, 124, 125, 126, 127, 128, 129, 130, 131, 132, 133, 134, 135, 136, 137, 138, 139, 140, 141, 142, 143, 144, 145, 146], [0.1496, 0.1808, 0.5376, 0.1503, 0.3525, 0.116, 0.885, 0.8903, 0.9773, 0.9039, 0.9348, 0.8989, 0.9907, 0.9923, 1.002, 0.9959, 0.9957, 0.9938, 0.9988, 0.999, 1.001, 0.9999, 0.9993, 0.9992, 0.9995, 0.9997, 1.0, 1.0, 0.9997, 0.9997, 0.9999, 0.9999, 1.0, 1.0, 0.9999, 0.9999]): _vg.add([_i], _w, 'REPLACE')
_vg = ob_enemymesh.vertex_groups.new(name='head')
for _i, _w in zip([80, 81, 82, 83, 85, 91, 92, 147, 148, 149, 150, 151, 152, 153, 154, 155, 156, 157, 158, 159, 160, 161, 162, 163, 164, 165, 166, 167, 168, 169, 170, 171, 172, 173, 174, 175, 176, 177, 178, 179, 180, 181, 182, 183, 184, 185, 186, 187, 188, 189, 190, 191, 192, 193, 194, 195, 196, 197, 198, 199, 200, 201, 202, 203, 204, 205], [0.1043, 0.02793, 0.08726, 0.09406, 0.1005, 0.03481, 0.002936, 0.2957, 0.252, 0.1114, 0.1867, 0.2503, 0.9797, 0.6059, 0.4563, 0.5615, 0.6232, 0.6869, 0.9001, 0.962, 0.986, 0.9694, 0.7893, 0.9562, 0.8567, 0.9317, 0.7949, 0.5991, 0.9479, 0.9849, 0.9833, 0.9845, 0.9851, 0.9862, 0.9846, 0.9427, 0.8822, 0.9206, 0.8816, 0.9027, 0.7753, 0.6639, 0.8151, 0.7186, 0.6176, 0.9679, 0.9763, 0.944, 0.6796, 0.6525, 0.9832, 0.9831, 0.9778, 0.9827, 0.9776, 0.9832, 0.9832, 0.9851, 0.9764, 0.9831, 0.9832, 0.9846, 0.9819, 0.982, 0.9821, 0.9809]): _vg.add([_i], _w, 'REPLACE')
_vg = ob_enemymesh.vertex_groups.new(name='arm1.r')
_vg = ob_enemymesh.vertex_groups.new(name='arm2.r')
_vg = ob_enemymesh.vertex_groups.new(name='leg1.l')
for _i, _w in zip([0, 1, 2, 3, 6, 7, 9, 12, 15, 18, 19, 21, 22, 23, 24, 25, 26, 27, 28, 29, 30, 31, 32, 33, 34, 35, 36, 37, 38, 39, 40, 41, 42, 43, 44, 46, 47, 48, 49, 52, 70, 71, 72, 73, 74, 75, 76, 77], [0.2724, 0.02142, 0.4825, 0.0358, 0.163, 0.1374, 0.005302, 0.214, 0.1707, 0.039, 0.3493, 0.7869, 0.9093, 0.9105, 0.9035, 0.7549, 0.1498, 0.3831, 0.2812, 0.953, 0.9728, 0.9783, 0.9865, 0.989, 0.88, 0.8996, 0.03189, 0.8698, 0.9006, 0.8954, 0.8998, 0.9426, 0.9502, 0.9486, 0.9321, 0.9402, 0.04788, 0.04133, 0.01665, 0.03062, 0.9744, 0.9696, 0.9779, 0.9901, 0.9682, 0.9625, 0.9795, 0.9896]): _vg.add([_i], _w, 'REPLACE')
_vg = ob_enemymesh.vertex_groups.new(name='leg2.l')
for _i, _w in zip([36, 38, 39, 40, 41, 42, 43, 44, 45, 46, 47, 48, 49, 50, 51, 52, 53, 54, 55, 56, 57, 58, 59, 60, 61, 62, 63, 64, 65, 66, 67, 68, 69], [0.959, 0.0967, 0.1033, 0.09956, 0.05719, 0.04855, 0.04931, 0.06327, 0.9988, 0.05637, 0.951, 0.9543, 0.9667, 0.9789, 0.987, 0.9596, 0.98, 0.9987, 0.9988, 0.999, 0.9993, 0.9994, 0.9985, 0.9994, 0.9995, 0.9995, 0.9995, 0.9995, 0.9997, 0.9997, 0.9995, 0.9997, 0.9997]): _vg.add([_i], _w, 'REPLACE')
_vg = ob_enemymesh.vertex_groups.new(name='leg1.r')
_vg = ob_enemymesh.vertex_groups.new(name='leg2.r')
_vg = ob_enemymesh.vertex_groups.new(name='footIK.l')
for _i, _w in zip([45, 54, 55, 56, 57, 58, 59, 60, 61, 62, 63, 64, 65, 66, 67, 68, 69], [0.8806, 0.3767, 0.454, 0.4803, 0.4884, 0.4907, 0.9061, 0.5226, 0.3271, 0.3037, 0.4163, 0.4388, 0.4459, 0.4345, 0.338, 0.3056, 0.293]): _vg.add([_i], _w, 'REPLACE')
_vg = ob_enemymesh.vertex_groups.new(name='kneeIK.l')
_vg = ob_enemymesh.vertex_groups.new(name='footIK.r')
_vg = ob_enemymesh.vertex_groups.new(name='kneeIK.r')
_m = ob_enemymesh.modifiers.new('Mirror', 'MIRROR')
_m.use_clip = True
_m = ob_enemymesh.modifiers.new('Armature', 'ARMATURE')
_m.object = ob_m_enemy
ob_light.location = (4.076, 1.005, 5.904)
ob_light.rotation_euler = (0.6503, 0.05522, 1.866)
ob_light.lock_rotations_4d = False
ob_light.empty_display_type = 'ARROWS'
ob_light.color = (0.0, 0.0, 0.0, 0.0)
ob_light.lineart.crease_threshold = 0.0
ob_camera.location = (7.359, -6.926, 4.958)
ob_camera.rotation_euler = (1.109, 0.0, 0.8149)
ob_camera.lock_rotations_4d = False
ob_camera.empty_display_type = 'ARROWS'
ob_camera.color = (0.0, 0.0, 0.0, 0.0)
ob_camera.display_type = 'WIRE'
ob_camera.lineart.crease_threshold = 0.0
ob_m_enemy.location = (0.0, 0.0, 0.0)
ob_m_enemy.display_type = 'SOLID'
ob_m_enemy.show_in_front = True
ob_m_enemy.lineart.crease_threshold = 0.0

# ---- collection membership
col_collection.objects.link(ob_enemymesh)
col_collection.objects.link(ob_light)
col_collection.objects.link(ob_camera)
col_collection.objects.link(ob_m_enemy)

# ---- scene / render settings (as saved in the file)
scene.camera = ob_camera
scene.frame_start = 1; scene.frame_end = 45; scene.frame_set(79)
scene.render.engine = 'BLENDER_EEVEE_NEXT'
scene.render.fps = 60
scene.cycles.use_denoising = False
scene.cycles.samples = 128
scene.cycles.sampling_pattern = 'TABULATED_SOBOL'
scene.cycles.use_adaptive_sampling = False
scene.cycles.use_light_tree = False
scene.view_settings.view_transform = 'Filmic'
bpy.context.view_layer.update()

